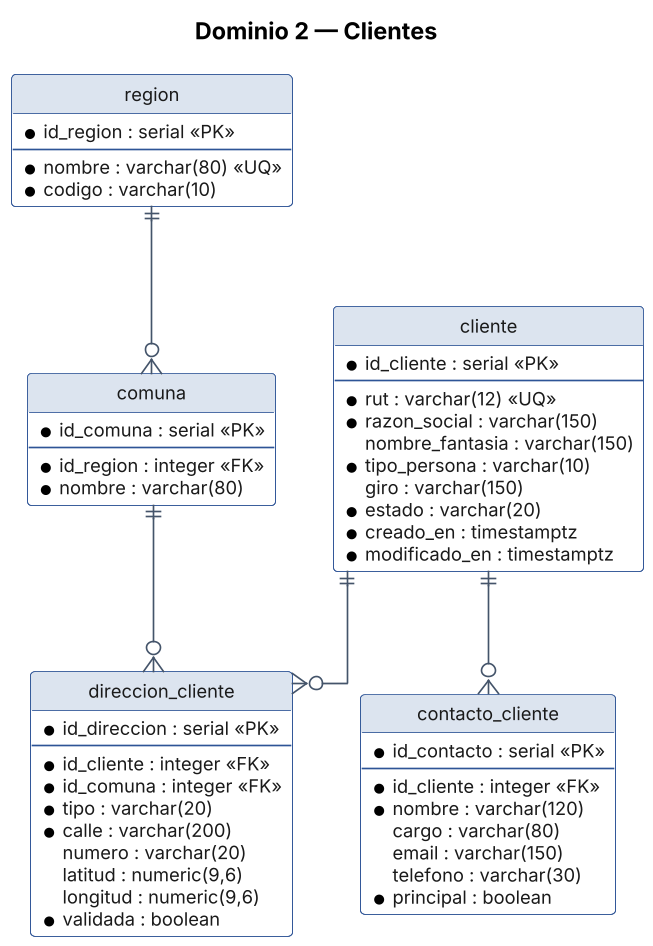

The diagram above was rendered by PlantUML. Its source (embedded in the PNG):
@startuml MER_Clientes
title Dominio 2 — Clientes
!include _skin_er.txt

entity "region" as t0 {
  * id_region : serial <<PK>>
  --
  * nombre : varchar(80) <<UQ>>
  * codigo : varchar(10)
}
entity "comuna" as t1 {
  * id_comuna : serial <<PK>>
  --
  * id_region : integer <<FK>>
  * nombre : varchar(80)
}
entity "cliente" as t2 {
  * id_cliente : serial <<PK>>
  --
  * rut : varchar(12) <<UQ>>
  * razon_social : varchar(150)
  nombre_fantasia : varchar(150)
  * tipo_persona : varchar(10)
  giro : varchar(150)
  * estado : varchar(20)
  * creado_en : timestamptz
  * modificado_en : timestamptz
}
entity "contacto_cliente" as t3 {
  * id_contacto : serial <<PK>>
  --
  * id_cliente : integer <<FK>>
  * nombre : varchar(120)
  cargo : varchar(80)
  email : varchar(150)
  telefono : varchar(30)
  * principal : boolean
}
entity "direccion_cliente" as t4 {
  * id_direccion : serial <<PK>>
  --
  * id_cliente : integer <<FK>>
  * id_comuna : integer <<FK>>
  * tipo : varchar(20)
  * calle : varchar(200)
  numero : varchar(20)
  latitud : numeric(9,6)
  longitud : numeric(9,6)
  * validada : boolean
}

t0 ||--o{ t1
t2 ||--o{ t3
t2 ||--o{ t4
t1 ||--o{ t4
@enduml